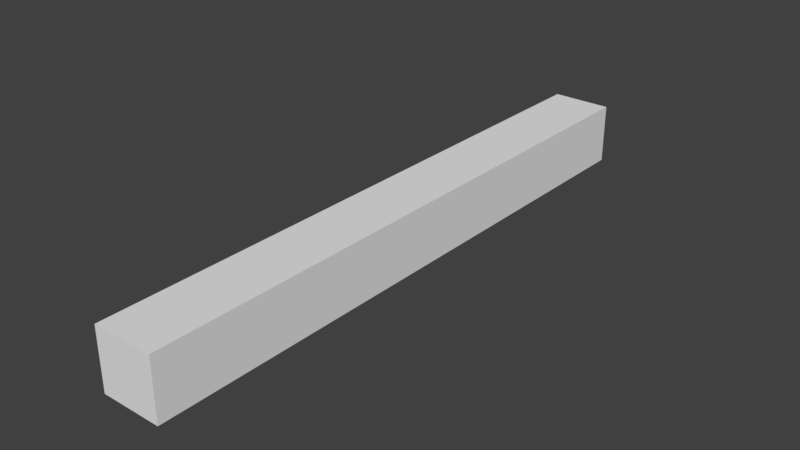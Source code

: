 # Source: Bar.blend  (saved by Blender 2.77.0; exported with 4.5.12 LTS)
import bpy
from mathutils import Matrix  # noqa: F401  (used for matrix-valued properties, if any)

bpy.ops.wm.read_factory_settings(use_empty=True)
scene = bpy.context.scene
scene.name = 'Scene'

# ---- collections
col_collection_1 = bpy.data.collections.new('Collection 1'); scene.collection.children.link(col_collection_1)

# ---- materials (node trees are filled in below, after node groups)
mat_material = bpy.data.materials.new('Material')
mat_material.alpha_threshold = 0.0
mat_material.use_transparent_shadow = False
mat_material.roughness = 0.5
mat_material.line_color = (0.0, 0.0, 0.0, 1.0)

# ---- material node trees

# ---- world
world_world = bpy.data.worlds.new('World'); scene.world = world_world
world_world.color = (0.05088, 0.05088, 0.05088)
world_world.use_sun_shadow = False
world_world.sun_shadow_jitter_overblur = 0.0
world_world.cycles.sampling_method = 'MANUAL'

# ---- meshes
me_cube = bpy.data.meshes.new('Cube')
me_cube.from_pydata([(1.0, 1.0, -1.0), (1.0, -1.0, -1.0), (-1.0, -1.0, -1.0), (-1.0, 1.0, -1.0), (1.0, 1.0, 1.0), (1.0, -1.0, 1.0), (-1.0, -1.0, 1.0), (-1.0, 1.0, 1.0)], [], [(0, 1, 2, 3), (4, 7, 6, 5), (0, 4, 5, 1), (1, 5, 6, 2), (2, 6, 7, 3), (4, 0, 3, 7)])
me_cube.materials.append(mat_material)
me_cube.use_remesh_preserve_volume = False
me_cube.use_remesh_preserve_attributes = False
me_cube.use_mirror_vertex_groups = False
me_cube.update()

# ---- objects
ob_cube = bpy.data.objects.new('Cube', me_cube)

# ---- transforms, parenting, visibility, modifiers, constraints
ob_cube.location = (0.0, 0.0, 0.0)
ob_cube.scale = (-0.1, 1.0, -0.1)
ob_cube.lock_rotations_4d = False
ob_cube.empty_display_type = 'ARROWS'
ob_cube.lineart.crease_threshold = 0.0

# ---- collection membership
col_collection_1.objects.link(ob_cube)

# ---- scene / render settings (as saved in the file)
scene.frame_start = 1; scene.frame_end = 250; scene.frame_set(1)
scene.render.engine = 'BLENDER_EEVEE_NEXT'
scene.render.resolution_percentage = 50
scene.render.dither_intensity = 0.0
scene.cycles.use_denoising = False
scene.cycles.samples = 128
scene.cycles.sampling_pattern = 'TABULATED_SOBOL'
scene.cycles.light_sampling_threshold = 0.0
scene.cycles.use_adaptive_sampling = False
scene.cycles.use_light_tree = False
scene.cycles.blur_glossy = 0.0
scene.cycles.sample_clamp_indirect = 0.0
scene.view_settings.view_transform = 'Standard'
bpy.context.view_layer.update()

# ---- added for rendering (the .blend has no active camera and no usable light): camera, sun
cam_auto = bpy.data.cameras.new('AutoCamera')
cam_auto.lens = 50.0
cam_auto.sensor_width = 36.0
cam_auto.clip_end = 1000.0
ob_auto_camera = bpy.data.objects.new('AutoCamera', cam_auto)
scene.collection.objects.link(ob_auto_camera)
ob_auto_camera.location = (1.86886, -2.24264, 1.49509)
ob_auto_camera.rotation_euler = (1.09748, -7.21219e-08, 0.694738)
scene.camera = ob_auto_camera
light_auto_sun = bpy.data.lights.new('AutoSun', 'SUN')
light_auto_sun.energy = 3.0
light_auto_sun.angle = 0.0523599
ob_auto_sun = bpy.data.objects.new('AutoSun', light_auto_sun)
scene.collection.objects.link(ob_auto_sun)
ob_auto_sun.rotation_euler = (0.872665, 0.174533, 0.523599)
bpy.context.view_layer.update()
